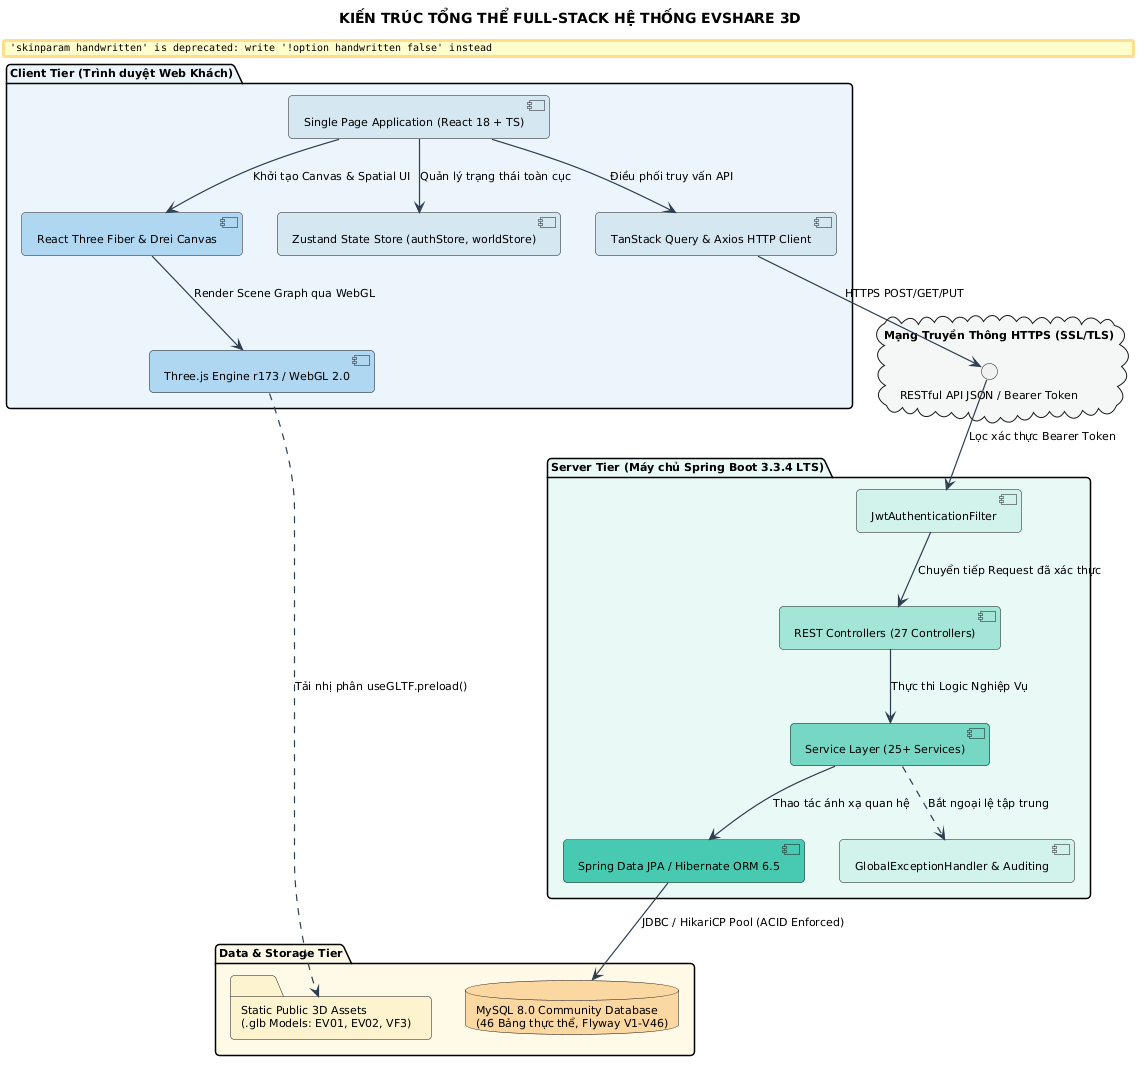

The diagram above was rendered by PlantUML. Its source (embedded in the PNG):
@startuml
title KIẾN TRÚC TỔNG THỂ FULL-STACK HỆ THỐNG EVSHARE 3D

skinparam backgroundColor #FFFFFF
skinparam defaultFontName "Segoe UI"
skinparam defaultFontSize 11
skinparam roundCorner 8
skinparam shadowing false
skinparam handwritten false
skinparam ArrowColor #2C3E50
skinparam ArrowThickness 1.2


package "Client Tier (Trình duyệt Web Khách)" as ClientTier #EBF5FB {
    [Single Page Application (React 18 + TS)] as ReactApp #D4E6F1
    [Three.js Engine r173 / WebGL 2.0] as ThreeEngine #AED6F1
    [React Three Fiber & Drei Canvas] as R3F #AED6F1
    [Zustand State Store (authStore, worldStore)] as Zustand #D4E6F1
    [TanStack Query & Axios HTTP Client] as ApiClient #D4E6F1
    
    ReactApp --> R3F : Khởi tạo Canvas & Spatial UI
    R3F --> ThreeEngine : Render Scene Graph qua WebGL
    ReactApp --> Zustand : Quản lý trạng thái toàn cục
    ReactApp --> ApiClient : Điều phối truy vấn API
}

cloud "Mạng Truyền Thông HTTPS (SSL/TLS)" as Network #F4F6F7 {
    interface "RESTful API JSON / Bearer Token" as RestEndpoint
}

ApiClient --> RestEndpoint : HTTPS POST/GET/PUT

package "Server Tier (Máy chủ Spring Boot 3.3.4 LTS)" as ServerTier #E8F8F5 {
    [JwtAuthenticationFilter] as JwtFilter #D1F2EB
    [REST Controllers (27 Controllers)] as Controllers #A3E4D7
    [Service Layer (25+ Services)] as Services #76D7C4
    [Spring Data JPA / Hibernate ORM 6.5] as ORM #48C9B0
    [GlobalExceptionHandler & Auditing] as CommonMod #D1F2EB
    
    RestEndpoint --> JwtFilter : Lọc xác thực Bearer Token
    JwtFilter --> Controllers : Chuyển tiếp Request đã xác thực
    Controllers --> Services : Thực thi Logic Nghiệp Vụ
    Services --> ORM : Thao tác ánh xạ quan hệ
    Services ..> CommonMod : Bắt ngoại lệ tập trung
}

package "Data & Storage Tier" as DataTier #FEF9E7 {
    database "MySQL 8.0 Community Database\n(46 Bảng thực thể, Flyway V1-V46)" as MySQL #FAD7A0
    folder "Static Public 3D Assets\n(.glb Models: EV01, EV02, VF3)" as StaticAssets #FCF3CF
}

ORM --> MySQL : JDBC / HikariCP Pool (ACID Enforced)
ThreeEngine ..> StaticAssets : Tải nhị phân useGLTF.preload()
@enduml